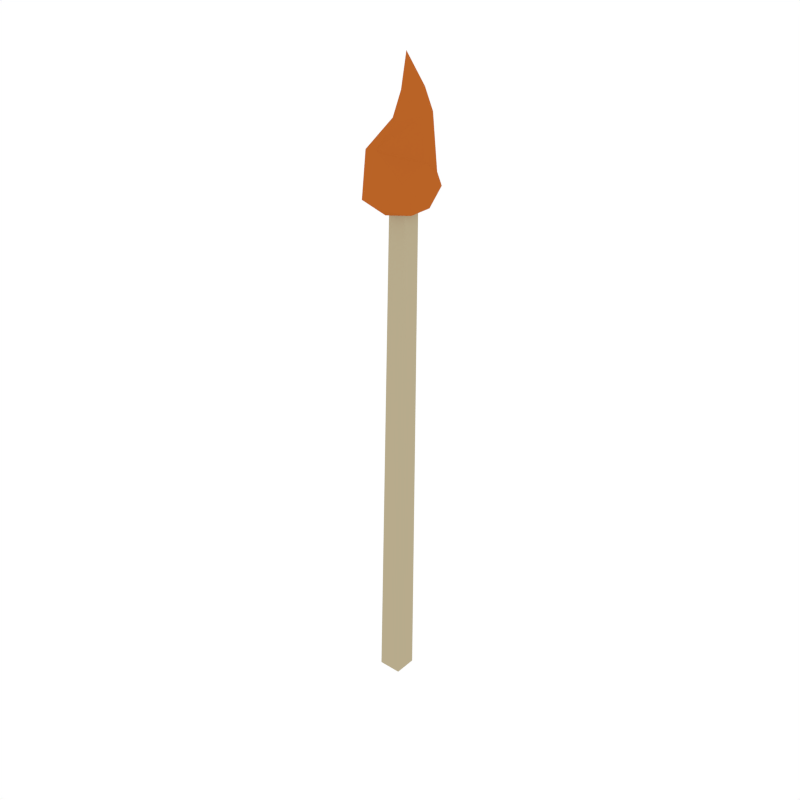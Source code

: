 # Source: Match_Fire.blend  (saved by Blender 2.79.0; exported with 4.5.12 LTS)
import bpy
from mathutils import Matrix  # noqa: F401  (used for matrix-valued properties, if any)

bpy.ops.wm.read_factory_settings(use_empty=True)
scene = bpy.context.scene
scene.name = 'Scene'

# ---- collections
col_collection_1 = bpy.data.collections.new('Collection 1'); scene.collection.children.link(col_collection_1)

# ---- materials (node trees are filled in below, after node groups)
mat_match = bpy.data.materials.new('Match')
mat_match.alpha_threshold = 0.0
mat_match.diffuse_color = (0.477, 0.4079, 0.2634, 1.0)
mat_match.roughness = 0.5
mat_fire = bpy.data.materials.new('Fire')
mat_fire.alpha_threshold = 0.0
mat_fire.diffuse_color = (0.4869, 0.1252, 0.01963, 1.0)
mat_fire.roughness = 0.5

# ---- material node trees

# ---- world
world_world = bpy.data.worlds.new('World'); scene.world = world_world
world_world.color = (1.0, 1.0, 1.0)
world_world.use_sun_shadow = False
world_world.sun_shadow_jitter_overblur = 0.0
world_world.cycles.sampling_method = 'NONE'
world_world.cycles.sample_map_resolution = 256

# ---- meshes
me_cube_014 = bpy.data.meshes.new('Cube.014')
me_cube_014.from_pydata([(-0.008499, -0.009597, 0.2415), (-0.008499, 0.009597, 0.2415), (0.01069, -0.009597, 0.2411), (0.01069, 0.009597, 0.2411), (-0.02068, -0.01261, -0.2994), (-0.02068, 0.01261, -0.2994), (0.004547, -0.01261, -0.2998), (0.004547, 0.01261, -0.2998), (0.02068, -0.01899, 0.2762), (-0.01729, -0.01899, 0.2768), (-0.01729, 0.01899, 0.2768), (0.02068, 0.01899, 0.2762), (0.01442, -0.01233, 0.2994), (-0.01025, -0.01233, 0.2998), (-0.01025, 0.01233, 0.2998), (0.01442, 0.01233, 0.2994), (-0.01046, 0.01074, 0.2376), (0.01912, 0.02676, 0.2753), (0.002935, 0.001172, 0.3855), (0.01769, -0.008932, 0.2413), (0.02875, -0.01595, 0.265), (0.02914, 0.02107, 0.2651), (0.01974, 0.01525, 0.2431), (-0.001589, -0.03426, 0.2492), (-0.006908, -0.01671, 0.2387), (-0.0004206, 0.03296, 0.252), (0.03287, -0.006349, 0.2926), (0.02281, -0.03013, 0.2756), (-0.01758, -0.03719, 0.2562), (-0.02358, 0.01467, 0.2457), (-0.00595, 0.03312, 0.273), (-0.005394, -0.03216, 0.303), (-0.03608, -0.0103, 0.2945), (-0.0273, 0.03001, 0.3021), (4.099e-05, -0.002671, 0.3518), (-0.00755, -0.005123, 0.3267), (0.009627, -0.01137, 0.3535), (0.007645, -0.01923, 0.3281), (0.01543, 0.01211, 0.3545), (0.02034, 0.01781, 0.3323), (0.02512, -0.001774, 0.332), (0.0191, -0.0004849, 0.3551), (-0.002415, 0.0201, 0.3285), (0.003608, 0.0132, 0.3525)], [], [(1, 10, 11, 3), (2, 6, 7, 3), (6, 4, 5, 7), (4, 0, 1, 5), (2, 0, 4, 6), (7, 5, 1, 3), (9, 13, 14, 10), (2, 8, 9, 0), (3, 11, 8, 2), (0, 9, 10, 1), (13, 12, 15, 14), (10, 14, 15, 11), (8, 12, 13, 9), (11, 15, 12, 8), (19, 24, 16), (19, 16, 22), (16, 24, 29), (21, 17, 26), (25, 30, 17), (38, 43, 18), (17, 30, 33), (31, 26, 40, 37), (33, 29, 32), (43, 34, 18), (32, 28, 31), (36, 41, 18), (31, 27, 26), (30, 29, 33), (30, 25, 29), (25, 16, 29), (29, 28, 32), (29, 24, 28), (24, 23, 28), (28, 27, 31), (28, 23, 27), (23, 20, 27), (27, 20, 26), (20, 21, 26), (21, 25, 17), (22, 16, 25), (24, 19, 23), (19, 20, 23), (21, 22, 25), (19, 22, 20), (22, 21, 20), (41, 38, 18), (26, 17, 39, 40), (33, 32, 35, 42), (17, 33, 42, 39), (34, 36, 18), (37, 40, 41, 36), (43, 38, 39, 42), (38, 41, 40, 39), (34, 43, 42, 35), (32, 31, 37, 35), (36, 34, 35, 37)])
me_cube_014.polygons.foreach_set('material_index', [0, 0, 0, 0, 0, 0, 0, 0, 0, 0, 0, 0, 0, 0, 1, 1, 1, 1, 1, 1, 1, 1, 1, 1, 1, 1, 1, 1, 1, 1, 1, 1, 1, 1, 1, 1, 1, 1, 1, 1, 1, 1, 1, 1, 1, 1, 1, 1, 1, 1, 1, 1, 1, 1, 1, 1])
me_cube_014.materials.append(mat_match)
me_cube_014.materials.append(mat_fire)
me_cube_014.use_remesh_preserve_volume = False
me_cube_014.use_remesh_preserve_attributes = False
me_cube_014.use_mirror_vertex_groups = False
me_cube_014.update()

# ---- objects
ob_match_fire = bpy.data.objects.new('Match_Fire', me_cube_014)

# ---- transforms, parenting, visibility, modifiers, constraints
ob_match_fire.location = (0.0, 0.0, 0.0)
ob_match_fire.lineart.crease_threshold = 0.0

# ---- collection membership
col_collection_1.objects.link(ob_match_fire)

# ---- scene / render settings (as saved in the file)
scene.frame_start = 1; scene.frame_end = 250; scene.frame_set(0)
scene.render.engine = 'CYCLES'
scene.render.resolution_x = 1000
scene.render.resolution_y = 1000
scene.render.dither_intensity = 0.0
scene.cycles.samples = 200
scene.cycles.sampling_pattern = 'TABULATED_SOBOL'
scene.cycles.light_sampling_threshold = 0.0
scene.cycles.use_adaptive_sampling = False
scene.cycles.use_light_tree = False
scene.cycles.caustics_reflective = False
scene.cycles.caustics_refractive = False
scene.cycles.blur_glossy = 0.0
scene.cycles.max_bounces = 2
scene.cycles.pixel_filter_type = 'GAUSSIAN'
scene.cycles.sample_clamp_indirect = 0.0
scene.view_settings.view_transform = 'Standard'
bpy.context.view_layer.update()

# ---- added for rendering (the .blend has no active camera): camera
cam_auto = bpy.data.cameras.new('AutoCamera')
cam_auto.lens = 50.0
cam_auto.sensor_width = 36.0
cam_auto.clip_end = 1000.0
ob_auto_camera = bpy.data.objects.new('AutoCamera', cam_auto)
scene.collection.objects.link(ob_auto_camera)
ob_auto_camera.location = (0.638928, -0.770676, 0.555252)
ob_auto_camera.rotation_euler = (1.09748, -7.21219e-08, 0.694738)
scene.camera = ob_auto_camera
bpy.context.view_layer.update()
